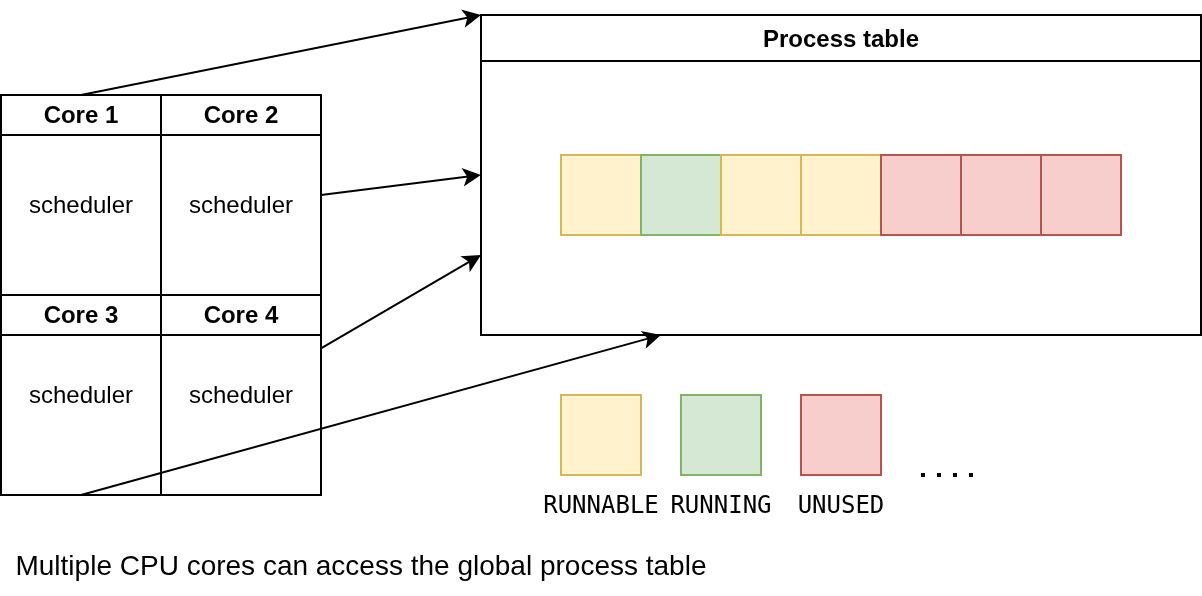

The diagram above was exported from draw.io. Its source (the exported page's mxGraphModel, read from the mxfile embedded in the PNG):
<mxGraphModel dx="983" dy="603" grid="1" gridSize="10" guides="1" tooltips="1" connect="1" arrows="1" fold="1" page="1" pageScale="1" pageWidth="850" pageHeight="1100" math="0" shadow="0">
  <root>
    <mxCell id="0" />
    <mxCell id="1" parent="0" />
    <mxCell id="B05C3QJgYa6YMpvl3gJQ-1" value="Process table" style="swimlane;whiteSpace=wrap;html=1;" vertex="1" parent="1">
      <mxGeometry x="280" y="40" width="360" height="160" as="geometry" />
    </mxCell>
    <mxCell id="B05C3QJgYa6YMpvl3gJQ-2" value="" style="rounded=0;whiteSpace=wrap;html=1;fillColor=#fff2cc;strokeColor=#d6b656;" vertex="1" parent="B05C3QJgYa6YMpvl3gJQ-1">
      <mxGeometry x="40" y="70" width="40" height="40" as="geometry" />
    </mxCell>
    <mxCell id="B05C3QJgYa6YMpvl3gJQ-5" value="" style="rounded=0;whiteSpace=wrap;html=1;fillColor=#d5e8d4;strokeColor=#82b366;" vertex="1" parent="B05C3QJgYa6YMpvl3gJQ-1">
      <mxGeometry x="80" y="70" width="40" height="40" as="geometry" />
    </mxCell>
    <mxCell id="B05C3QJgYa6YMpvl3gJQ-6" value="" style="rounded=0;whiteSpace=wrap;html=1;fillColor=#fff2cc;strokeColor=#d6b656;" vertex="1" parent="B05C3QJgYa6YMpvl3gJQ-1">
      <mxGeometry x="120" y="70" width="40" height="40" as="geometry" />
    </mxCell>
    <mxCell id="B05C3QJgYa6YMpvl3gJQ-7" value="" style="rounded=0;whiteSpace=wrap;html=1;fillColor=#fff2cc;strokeColor=#d6b656;" vertex="1" parent="B05C3QJgYa6YMpvl3gJQ-1">
      <mxGeometry x="160" y="70" width="40" height="40" as="geometry" />
    </mxCell>
    <mxCell id="B05C3QJgYa6YMpvl3gJQ-8" value="" style="rounded=0;whiteSpace=wrap;html=1;fillColor=#f8cecc;strokeColor=#b85450;" vertex="1" parent="B05C3QJgYa6YMpvl3gJQ-1">
      <mxGeometry x="200" y="70" width="40" height="40" as="geometry" />
    </mxCell>
    <mxCell id="B05C3QJgYa6YMpvl3gJQ-9" value="" style="rounded=0;whiteSpace=wrap;html=1;fillColor=#f8cecc;strokeColor=#b85450;" vertex="1" parent="B05C3QJgYa6YMpvl3gJQ-1">
      <mxGeometry x="240" y="70" width="40" height="40" as="geometry" />
    </mxCell>
    <mxCell id="B05C3QJgYa6YMpvl3gJQ-10" value="" style="rounded=0;whiteSpace=wrap;html=1;fillColor=#f8cecc;strokeColor=#b85450;" vertex="1" parent="B05C3QJgYa6YMpvl3gJQ-1">
      <mxGeometry x="280" y="70" width="40" height="40" as="geometry" />
    </mxCell>
    <mxCell id="B05C3QJgYa6YMpvl3gJQ-17" style="rounded=0;orthogonalLoop=1;jettySize=auto;html=1;exitX=0.5;exitY=0;exitDx=0;exitDy=0;entryX=0;entryY=0;entryDx=0;entryDy=0;" edge="1" parent="1" source="B05C3QJgYa6YMpvl3gJQ-12" target="B05C3QJgYa6YMpvl3gJQ-1">
      <mxGeometry relative="1" as="geometry" />
    </mxCell>
    <mxCell id="B05C3QJgYa6YMpvl3gJQ-12" value="Core 1" style="swimlane;whiteSpace=wrap;html=1;startSize=20;" vertex="1" parent="1">
      <mxGeometry x="40" y="80" width="80" height="100" as="geometry" />
    </mxCell>
    <mxCell id="B05C3QJgYa6YMpvl3gJQ-20" value="scheduler" style="text;html=1;align=center;verticalAlign=middle;whiteSpace=wrap;rounded=0;" vertex="1" parent="B05C3QJgYa6YMpvl3gJQ-12">
      <mxGeometry x="10" y="40" width="60" height="30" as="geometry" />
    </mxCell>
    <mxCell id="B05C3QJgYa6YMpvl3gJQ-16" style="rounded=0;orthogonalLoop=1;jettySize=auto;html=1;exitX=1;exitY=0.5;exitDx=0;exitDy=0;entryX=0;entryY=0.5;entryDx=0;entryDy=0;" edge="1" parent="1" source="B05C3QJgYa6YMpvl3gJQ-13" target="B05C3QJgYa6YMpvl3gJQ-1">
      <mxGeometry relative="1" as="geometry" />
    </mxCell>
    <mxCell id="B05C3QJgYa6YMpvl3gJQ-13" value="Core 2" style="swimlane;whiteSpace=wrap;html=1;startSize=20;" vertex="1" parent="1">
      <mxGeometry x="120" y="80" width="80" height="100" as="geometry" />
    </mxCell>
    <mxCell id="B05C3QJgYa6YMpvl3gJQ-21" value="scheduler" style="text;html=1;align=center;verticalAlign=middle;whiteSpace=wrap;rounded=0;" vertex="1" parent="B05C3QJgYa6YMpvl3gJQ-13">
      <mxGeometry x="10" y="40" width="60" height="30" as="geometry" />
    </mxCell>
    <mxCell id="B05C3QJgYa6YMpvl3gJQ-19" style="rounded=0;orthogonalLoop=1;jettySize=auto;html=1;exitX=0.5;exitY=1;exitDx=0;exitDy=0;entryX=0.25;entryY=1;entryDx=0;entryDy=0;" edge="1" parent="1" source="B05C3QJgYa6YMpvl3gJQ-14" target="B05C3QJgYa6YMpvl3gJQ-1">
      <mxGeometry relative="1" as="geometry" />
    </mxCell>
    <mxCell id="B05C3QJgYa6YMpvl3gJQ-14" value="Core 3" style="swimlane;whiteSpace=wrap;html=1;startSize=20;" vertex="1" parent="1">
      <mxGeometry x="40" y="180" width="80" height="100" as="geometry" />
    </mxCell>
    <mxCell id="B05C3QJgYa6YMpvl3gJQ-23" value="scheduler" style="text;html=1;align=center;verticalAlign=middle;whiteSpace=wrap;rounded=0;" vertex="1" parent="B05C3QJgYa6YMpvl3gJQ-14">
      <mxGeometry x="10" y="35" width="60" height="30" as="geometry" />
    </mxCell>
    <mxCell id="B05C3QJgYa6YMpvl3gJQ-18" style="rounded=0;orthogonalLoop=1;jettySize=auto;html=1;entryX=0;entryY=0.75;entryDx=0;entryDy=0;" edge="1" parent="1" source="B05C3QJgYa6YMpvl3gJQ-15" target="B05C3QJgYa6YMpvl3gJQ-1">
      <mxGeometry relative="1" as="geometry" />
    </mxCell>
    <mxCell id="B05C3QJgYa6YMpvl3gJQ-15" value="Core 4" style="swimlane;whiteSpace=wrap;html=1;startSize=20;" vertex="1" parent="1">
      <mxGeometry x="120" y="180" width="80" height="100" as="geometry" />
    </mxCell>
    <mxCell id="B05C3QJgYa6YMpvl3gJQ-22" value="scheduler" style="text;html=1;align=center;verticalAlign=middle;whiteSpace=wrap;rounded=0;" vertex="1" parent="B05C3QJgYa6YMpvl3gJQ-15">
      <mxGeometry x="10" y="35" width="60" height="30" as="geometry" />
    </mxCell>
    <mxCell id="B05C3QJgYa6YMpvl3gJQ-24" value="" style="rounded=0;whiteSpace=wrap;html=1;fillColor=#fff2cc;strokeColor=#d6b656;" vertex="1" parent="1">
      <mxGeometry x="320" y="230" width="40" height="40" as="geometry" />
    </mxCell>
    <mxCell id="B05C3QJgYa6YMpvl3gJQ-25" value="" style="rounded=0;whiteSpace=wrap;html=1;fillColor=#d5e8d4;strokeColor=#82b366;" vertex="1" parent="1">
      <mxGeometry x="380" y="230" width="40" height="40" as="geometry" />
    </mxCell>
    <mxCell id="B05C3QJgYa6YMpvl3gJQ-26" value="" style="rounded=0;whiteSpace=wrap;html=1;fillColor=#f8cecc;strokeColor=#b85450;" vertex="1" parent="1">
      <mxGeometry x="440" y="230" width="40" height="40" as="geometry" />
    </mxCell>
    <mxCell id="B05C3QJgYa6YMpvl3gJQ-27" value="" style="endArrow=none;dashed=1;html=1;dashPattern=1 3;strokeWidth=2;rounded=0;" edge="1" parent="1">
      <mxGeometry width="50" height="50" relative="1" as="geometry">
        <mxPoint x="500" y="270" as="sourcePoint" />
        <mxPoint x="530" y="270" as="targetPoint" />
      </mxGeometry>
    </mxCell>
    <mxCell id="B05C3QJgYa6YMpvl3gJQ-28" value="&lt;pre&gt;&lt;span class=&quot;pl-c1&quot;&gt;UNUSED&lt;/span&gt;&lt;/pre&gt;" style="text;html=1;align=center;verticalAlign=middle;whiteSpace=wrap;rounded=0;" vertex="1" parent="1">
      <mxGeometry x="430" y="270" width="60" height="30" as="geometry" />
    </mxCell>
    <mxCell id="B05C3QJgYa6YMpvl3gJQ-30" value="&lt;pre&gt;&lt;span class=&quot;pl-c1&quot;&gt;RUNNABLE&lt;/span&gt;&lt;/pre&gt;" style="text;html=1;align=center;verticalAlign=middle;whiteSpace=wrap;rounded=0;" vertex="1" parent="1">
      <mxGeometry x="310" y="270" width="60" height="30" as="geometry" />
    </mxCell>
    <mxCell id="B05C3QJgYa6YMpvl3gJQ-31" value="&lt;pre&gt;&lt;span class=&quot;pl-c1&quot;&gt;RUNNING&lt;/span&gt;&lt;/pre&gt;" style="text;html=1;align=center;verticalAlign=middle;whiteSpace=wrap;rounded=0;" vertex="1" parent="1">
      <mxGeometry x="370" y="270" width="60" height="30" as="geometry" />
    </mxCell>
    <mxCell id="B05C3QJgYa6YMpvl3gJQ-32" value="&lt;font style=&quot;font-size: 14px;&quot;&gt;Multiple CPU cores can access the global process table&lt;/font&gt;" style="text;html=1;align=center;verticalAlign=middle;whiteSpace=wrap;rounded=0;" vertex="1" parent="1">
      <mxGeometry x="40" y="300" width="360" height="30" as="geometry" />
    </mxCell>
  </root>
</mxGraphModel>